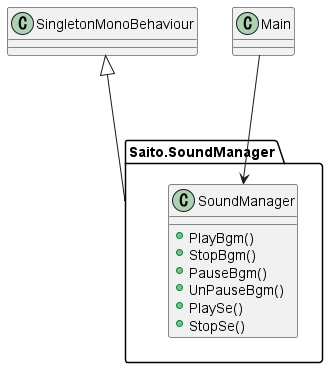

The diagram above was rendered by PlantUML. Its source (embedded in the PNG):
@startuml
namespace Saito.SoundManager{
class SoundManager{
+PlayBgm()
+StopBgm()
+PauseBgm()
+UnPauseBgm()
+PlaySe()
+StopSe()
}
}
class SingletonMonoBehaviour{
}
class Main{
}

Saito.SoundManager ---u|> SingletonMonoBehaviour 
Main --->Saito.SoundManager.SoundManager
@enduml